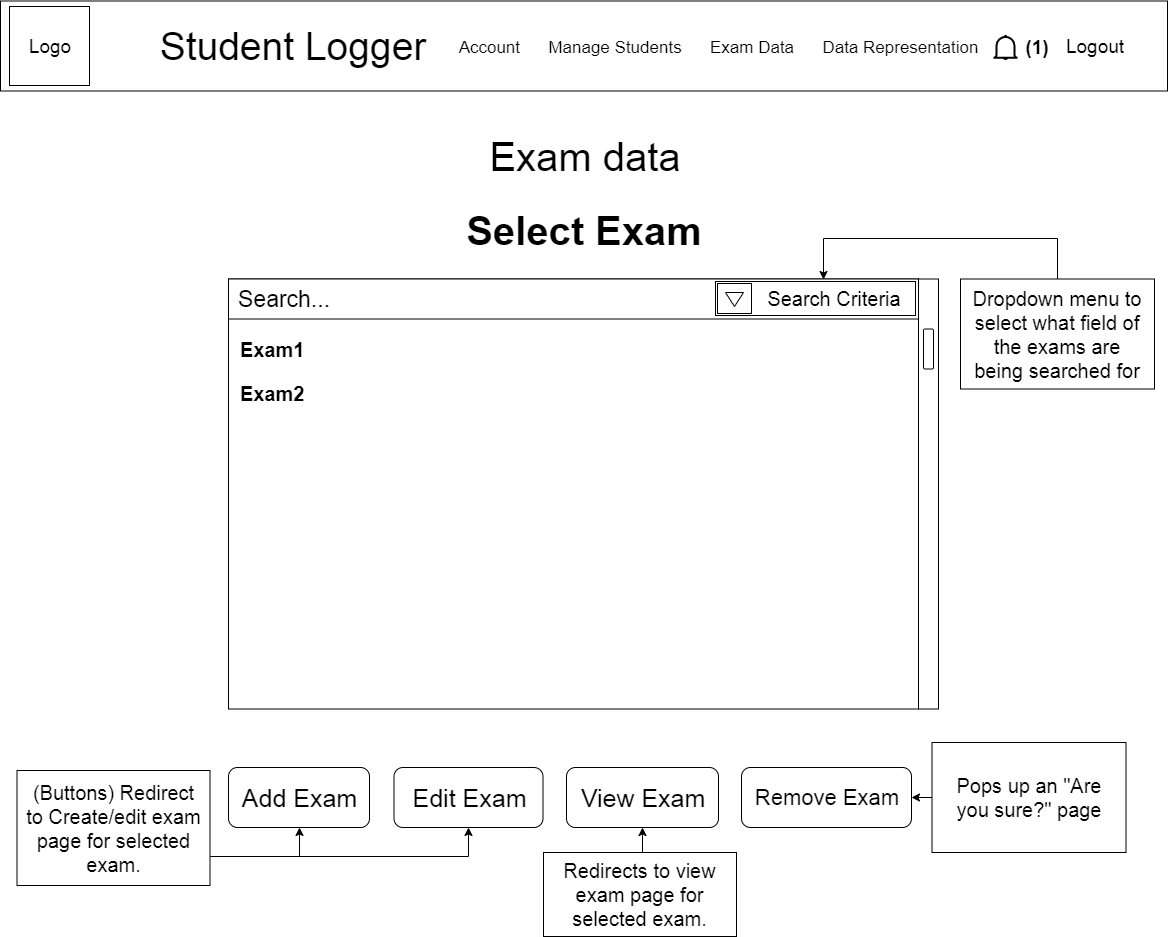

The diagram above was exported from draw.io. Its source (the exported page's mxGraphModel, read from the mxfile embedded in the PNG):
<mxGraphModel dx="1422" dy="1649" grid="0" gridSize="10" guides="1" tooltips="1" connect="1" arrows="1" fold="1" page="1" pageScale="1" pageWidth="1169" pageHeight="827" math="0" shadow="0">
  <root>
    <mxCell id="0" />
    <mxCell id="1" parent="0" />
    <mxCell id="6Rgxjjzcj_F-bfWsq7_o-6" value="Exam data" style="text;html=1;strokeColor=none;fillColor=none;align=center;verticalAlign=middle;whiteSpace=wrap;rounded=0;fontSize=40;" parent="1" vertex="1">
      <mxGeometry x="404.5" y="130" width="360" height="50" as="geometry" />
    </mxCell>
    <mxCell id="6Rgxjjzcj_F-bfWsq7_o-7" value="" style="rounded=0;whiteSpace=wrap;html=1;fontSize=30;" parent="1" vertex="1">
      <mxGeometry x="228" y="277.5" width="690" height="430" as="geometry" />
    </mxCell>
    <mxCell id="6Rgxjjzcj_F-bfWsq7_o-8" value="Search...&lt;div style=&quot;text-align: left ; font-size: 23px&quot;&gt;&lt;/div&gt;" style="rounded=0;whiteSpace=wrap;html=1;fontSize=23;align=left;spacingLeft=7;" parent="1" vertex="1">
      <mxGeometry x="228" y="277.5" width="690" height="40" as="geometry" />
    </mxCell>
    <mxCell id="6Rgxjjzcj_F-bfWsq7_o-9" value="" style="rounded=0;whiteSpace=wrap;html=1;fontSize=23;align=left;" parent="1" vertex="1">
      <mxGeometry x="918" y="277.5" width="20" height="430" as="geometry" />
    </mxCell>
    <mxCell id="6Rgxjjzcj_F-bfWsq7_o-10" value="" style="rounded=1;whiteSpace=wrap;html=1;fontSize=23;align=left;" parent="1" vertex="1">
      <mxGeometry x="923" y="327.5" width="10" height="40" as="geometry" />
    </mxCell>
    <mxCell id="22toU9EGOpxI8H4Pyk76-1" value="&lt;p style=&quot;line-height: 120% ; font-size: 20px&quot;&gt;&lt;font style=&quot;font-size: 20px&quot;&gt;&lt;b&gt;Exam1&lt;/b&gt;&lt;/font&gt;&lt;/p&gt;&lt;p style=&quot;line-height: 120% ; font-size: 20px&quot;&gt;&lt;b&gt;Exam2&lt;/b&gt;&lt;/p&gt;" style="text;html=1;strokeColor=none;fillColor=none;align=left;verticalAlign=top;whiteSpace=wrap;rounded=0;fontSize=18;" parent="1" vertex="1">
      <mxGeometry x="237.5" y="310" width="668" height="205" as="geometry" />
    </mxCell>
    <mxCell id="22toU9EGOpxI8H4Pyk76-15" value="Remove Exam&lt;div style=&quot;text-align: center ; font-size: 22px&quot;&gt;&lt;/div&gt;" style="rounded=1;whiteSpace=wrap;html=1;fontSize=22;align=center;" parent="1" vertex="1">
      <mxGeometry x="741" y="766" width="170" height="60" as="geometry" />
    </mxCell>
    <mxCell id="22toU9EGOpxI8H4Pyk76-16" value="Edit Exam&lt;div style=&quot;text-align: center ; font-size: 25px&quot;&gt;&lt;/div&gt;" style="rounded=1;whiteSpace=wrap;html=1;fontSize=25;align=center;" parent="1" vertex="1">
      <mxGeometry x="393.5" y="766" width="149" height="60" as="geometry" />
    </mxCell>
    <mxCell id="22toU9EGOpxI8H4Pyk76-17" value="Add Exam&lt;div style=&quot;text-align: center ; font-size: 25px&quot;&gt;&lt;/div&gt;" style="rounded=1;whiteSpace=wrap;html=1;fontSize=25;align=center;" parent="1" vertex="1">
      <mxGeometry x="228" y="766" width="141" height="60" as="geometry" />
    </mxCell>
    <mxCell id="22toU9EGOpxI8H4Pyk76-18" style="edgeStyle=orthogonalEdgeStyle;rounded=0;orthogonalLoop=1;jettySize=auto;html=1;exitX=0;exitY=0.5;exitDx=0;exitDy=0;entryX=1;entryY=0.5;entryDx=0;entryDy=0;fontSize=20;" parent="1" source="22toU9EGOpxI8H4Pyk76-19" target="22toU9EGOpxI8H4Pyk76-15" edge="1">
      <mxGeometry relative="1" as="geometry" />
    </mxCell>
    <mxCell id="22toU9EGOpxI8H4Pyk76-19" value="Pops up an &quot;Are you sure?&quot; page" style="rounded=0;whiteSpace=wrap;html=1;fontSize=20;align=center;spacingLeft=5;spacingRight=5;" parent="1" vertex="1">
      <mxGeometry x="931.5" y="741" width="194" height="110" as="geometry" />
    </mxCell>
    <mxCell id="22toU9EGOpxI8H4Pyk76-20" style="edgeStyle=orthogonalEdgeStyle;rounded=0;orthogonalLoop=1;jettySize=auto;html=1;exitX=1;exitY=0.75;exitDx=0;exitDy=0;entryX=0.5;entryY=1;entryDx=0;entryDy=0;fontSize=20;" parent="1" source="22toU9EGOpxI8H4Pyk76-22" target="22toU9EGOpxI8H4Pyk76-17" edge="1">
      <mxGeometry relative="1" as="geometry" />
    </mxCell>
    <mxCell id="22toU9EGOpxI8H4Pyk76-21" style="edgeStyle=orthogonalEdgeStyle;rounded=0;orthogonalLoop=1;jettySize=auto;html=1;exitX=1;exitY=0.75;exitDx=0;exitDy=0;entryX=0.5;entryY=1;entryDx=0;entryDy=0;fontSize=20;" parent="1" source="22toU9EGOpxI8H4Pyk76-22" target="22toU9EGOpxI8H4Pyk76-16" edge="1">
      <mxGeometry relative="1" as="geometry" />
    </mxCell>
    <mxCell id="22toU9EGOpxI8H4Pyk76-22" value="(Buttons) Redirect to Create/edit exam page for selected exam." style="rounded=0;whiteSpace=wrap;html=1;fontSize=20;align=center;spacingLeft=5;spacingRight=5;" parent="1" vertex="1">
      <mxGeometry x="16.5" y="769" width="193" height="115" as="geometry" />
    </mxCell>
    <mxCell id="zQpByeVZzX-3pnFkNCPE-1" value="" style="rounded=0;whiteSpace=wrap;html=1;" parent="1" vertex="1">
      <mxGeometry y="-0.5" width="1167" height="90" as="geometry" />
    </mxCell>
    <mxCell id="zQpByeVZzX-3pnFkNCPE-2" value="Logo" style="rounded=0;whiteSpace=wrap;html=1;fontSize=19;" parent="1" vertex="1">
      <mxGeometry x="9" y="5" width="80" height="79" as="geometry" />
    </mxCell>
    <mxCell id="zQpByeVZzX-3pnFkNCPE-3" value="Student Logger" style="text;html=1;strokeColor=none;fillColor=none;align=center;verticalAlign=middle;whiteSpace=wrap;rounded=0;fontSize=39;" parent="1" vertex="1">
      <mxGeometry x="136" y="18" width="312" height="53" as="geometry" />
    </mxCell>
    <mxCell id="zQpByeVZzX-3pnFkNCPE-4" value="Account&amp;nbsp; &amp;nbsp; &amp;nbsp; Manage Students&amp;nbsp; &amp;nbsp; &amp;nbsp; Exam Data&amp;nbsp; &amp;nbsp; &amp;nbsp; Data Representation" style="text;html=1;strokeColor=none;fillColor=none;align=center;verticalAlign=middle;whiteSpace=wrap;rounded=0;fontSize=17;" parent="1" vertex="1">
      <mxGeometry x="443.5" y="36" width="547" height="20" as="geometry" />
    </mxCell>
    <mxCell id="zQpByeVZzX-3pnFkNCPE-5" value="Logout" style="text;html=1;strokeColor=none;fillColor=none;align=center;verticalAlign=middle;whiteSpace=wrap;rounded=0;fontSize=19;" parent="1" vertex="1">
      <mxGeometry x="1043" y="31.5" width="102" height="26" as="geometry" />
    </mxCell>
    <mxCell id="zQpByeVZzX-3pnFkNCPE-6" value="" style="html=1;verticalLabelPosition=bottom;align=center;labelBackgroundColor=#ffffff;verticalAlign=top;strokeWidth=2;strokeColor=#000000;fillColor=#ffffff;shadow=0;dashed=0;shape=mxgraph.ios7.icons.bell;" parent="1" vertex="1">
      <mxGeometry x="993" y="34.5" width="24" height="23.099999999999998" as="geometry" />
    </mxCell>
    <mxCell id="zQpByeVZzX-3pnFkNCPE-7" value="&lt;font style=&quot;font-size: 19px&quot;&gt;&lt;b&gt;(1)&lt;/b&gt;&lt;/font&gt;" style="text;html=1;strokeColor=none;fillColor=none;align=center;verticalAlign=middle;whiteSpace=wrap;rounded=0;" parent="1" vertex="1">
      <mxGeometry x="1017" y="36" width="40" height="20" as="geometry" />
    </mxCell>
    <mxCell id="zQpByeVZzX-3pnFkNCPE-8" value="Select Exam" style="text;html=1;strokeColor=none;fillColor=none;align=center;verticalAlign=middle;whiteSpace=wrap;rounded=0;fontSize=40;fontStyle=1" parent="1" vertex="1">
      <mxGeometry x="403.5" y="204" width="360" height="50" as="geometry" />
    </mxCell>
    <mxCell id="zQpByeVZzX-3pnFkNCPE-9" value="" style="rounded=0;whiteSpace=wrap;html=1;" parent="1" vertex="1">
      <mxGeometry x="715" y="280" width="200" height="34" as="geometry" />
    </mxCell>
    <mxCell id="zQpByeVZzX-3pnFkNCPE-10" value="" style="rounded=0;whiteSpace=wrap;html=1;" parent="1" vertex="1">
      <mxGeometry x="717" y="282" width="34" height="30" as="geometry" />
    </mxCell>
    <mxCell id="zQpByeVZzX-3pnFkNCPE-11" value="" style="triangle;whiteSpace=wrap;html=1;rotation=90;" parent="1" vertex="1">
      <mxGeometry x="727" y="289" width="14" height="18" as="geometry" />
    </mxCell>
    <mxCell id="zQpByeVZzX-3pnFkNCPE-12" value="Search Criteria" style="text;html=1;strokeColor=none;fillColor=none;align=center;verticalAlign=middle;whiteSpace=wrap;rounded=0;fontSize=20;" parent="1" vertex="1">
      <mxGeometry x="761.5" y="287" width="144" height="20" as="geometry" />
    </mxCell>
    <mxCell id="zQpByeVZzX-3pnFkNCPE-14" style="edgeStyle=orthogonalEdgeStyle;rounded=0;orthogonalLoop=1;jettySize=auto;html=1;exitX=0.5;exitY=0;exitDx=0;exitDy=0;entryX=0.862;entryY=0.003;entryDx=0;entryDy=0;fontSize=20;entryPerimeter=0;" parent="1" source="zQpByeVZzX-3pnFkNCPE-13" target="6Rgxjjzcj_F-bfWsq7_o-8" edge="1">
      <mxGeometry relative="1" as="geometry">
        <Array as="points">
          <mxPoint x="1057" y="237" />
          <mxPoint x="823" y="237" />
        </Array>
      </mxGeometry>
    </mxCell>
    <mxCell id="zQpByeVZzX-3pnFkNCPE-13" value="Dropdown menu to select what field of the exams are being searched for" style="rounded=0;whiteSpace=wrap;html=1;fontSize=20;align=center;spacingLeft=5;spacingRight=5;" parent="1" vertex="1">
      <mxGeometry x="960" y="277.5" width="194" height="110" as="geometry" />
    </mxCell>
    <mxCell id="ex5OGIudXWDTToQZSaCi-1" value="View Exam&lt;div style=&quot;text-align: center ; font-size: 25px&quot;&gt;&lt;/div&gt;" style="rounded=1;whiteSpace=wrap;html=1;fontSize=25;align=center;" vertex="1" parent="1">
      <mxGeometry x="566" y="766" width="152" height="60" as="geometry" />
    </mxCell>
    <mxCell id="ex5OGIudXWDTToQZSaCi-3" style="edgeStyle=orthogonalEdgeStyle;rounded=0;orthogonalLoop=1;jettySize=auto;html=1;exitX=0.5;exitY=0;exitDx=0;exitDy=0;entryX=0.5;entryY=1;entryDx=0;entryDy=0;" edge="1" parent="1" source="ex5OGIudXWDTToQZSaCi-2" target="ex5OGIudXWDTToQZSaCi-1">
      <mxGeometry relative="1" as="geometry" />
    </mxCell>
    <mxCell id="ex5OGIudXWDTToQZSaCi-2" value="Redirects to view exam page for selected exam." style="rounded=0;whiteSpace=wrap;html=1;fontSize=20;align=center;spacingLeft=5;spacingRight=5;" vertex="1" parent="1">
      <mxGeometry x="543" y="851" width="193" height="84" as="geometry" />
    </mxCell>
  </root>
</mxGraphModel>